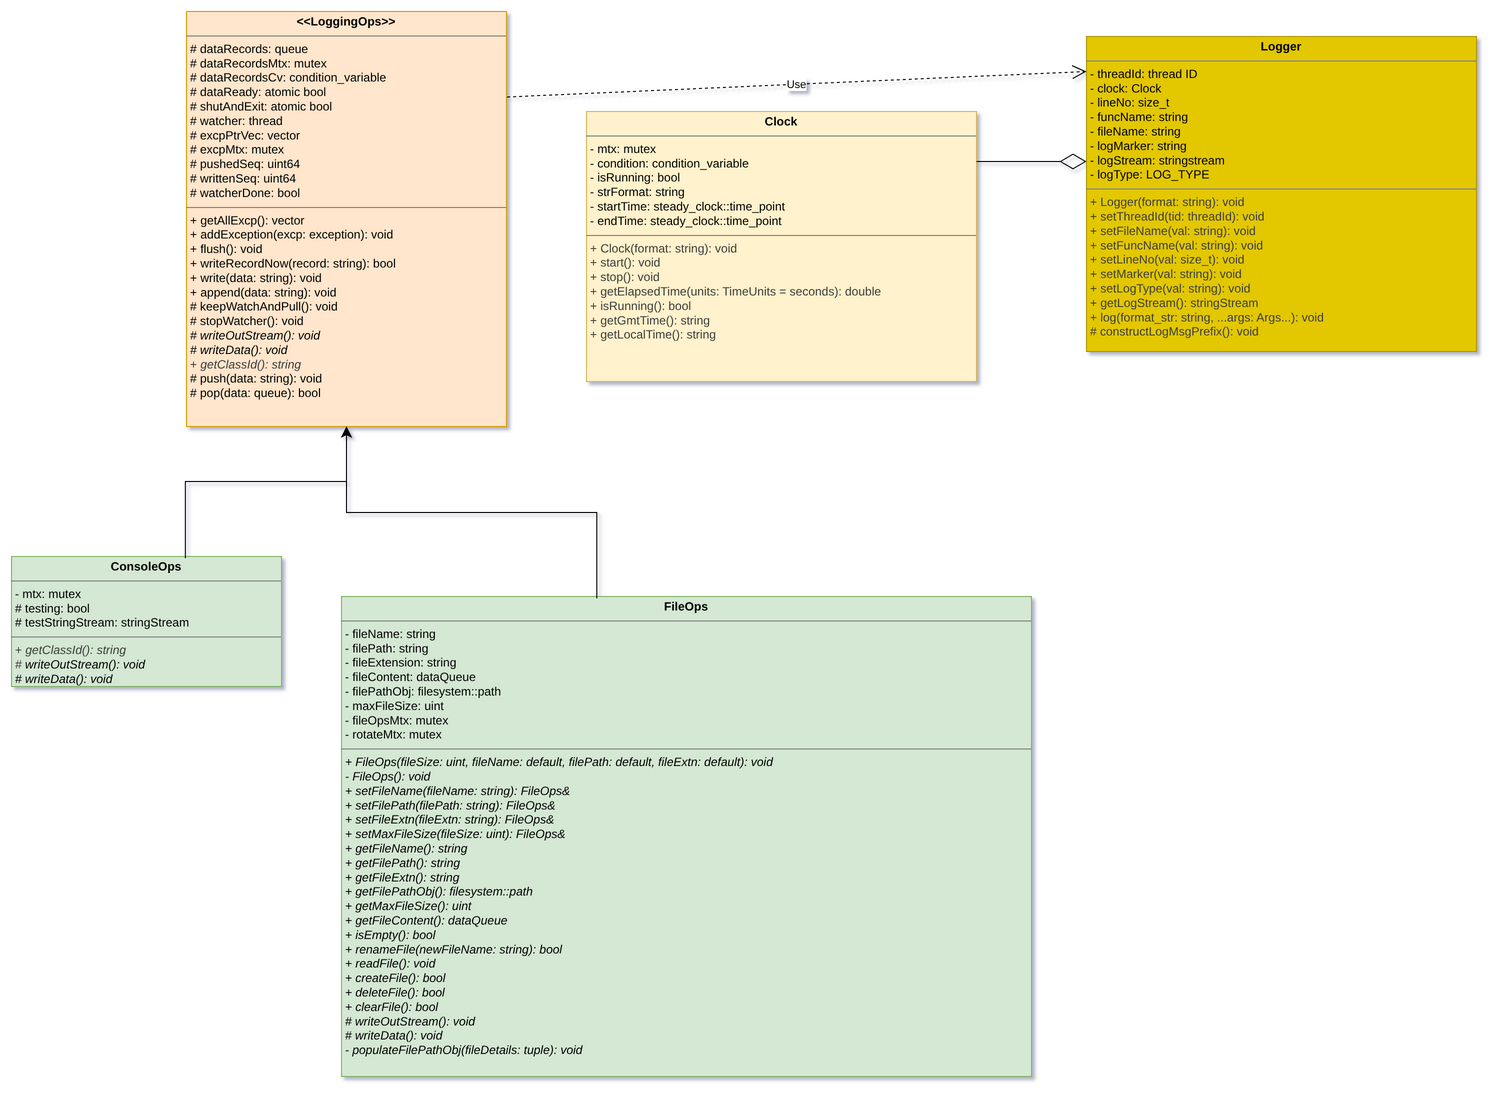

The diagram above was exported from draw.io. Its source (the exported page's mxGraphModel, read from the mxfile embedded in the PNG):
<mxGraphModel dx="1135" dy="733" grid="1" gridSize="10" guides="1" tooltips="1" connect="1" arrows="1" fold="1" page="1" pageScale="1" pageWidth="850" pageHeight="1400" background="none" math="0" shadow="1">
  <root>
    <mxCell id="0" />
    <mxCell id="1" parent="0" />
    <mxCell id="2" value="&lt;p style=&quot;margin:0px;margin-top:4px;text-align:center;&quot;&gt;&lt;b&gt;&amp;lt;&amp;lt;LoggingOps&amp;gt;&amp;gt;&lt;/b&gt;&lt;/p&gt;&lt;hr size=&quot;1&quot; style=&quot;border-style:solid;&quot;&gt;&lt;p style=&quot;margin:0px;margin-left:4px;&quot;&gt;# dataRecords: queue&lt;/p&gt;&lt;p style=&quot;margin:0px;margin-left:4px;&quot;&gt;# dataRecordsMtx: mutex&lt;/p&gt;&lt;p style=&quot;margin:0px;margin-left:4px;&quot;&gt;# dataRecordsCv: condition_variable&lt;/p&gt;&lt;p style=&quot;margin:0px;margin-left:4px;&quot;&gt;# dataReady: atomic bool&lt;/p&gt;&lt;p style=&quot;margin:0px;margin-left:4px;&quot;&gt;# shutAndExit: atomic bool&lt;/p&gt;&lt;p style=&quot;margin:0px;margin-left:4px;&quot;&gt;# watcher: thread&lt;/p&gt;&lt;p style=&quot;margin:0px;margin-left:4px;&quot;&gt;# excpPtrVec: vector&lt;/p&gt;&lt;p style=&quot;margin:0px;margin-left:4px;&quot;&gt;# excpMtx: mutex&lt;/p&gt;&lt;p style=&quot;margin:0px;margin-left:4px;&quot;&gt;# pushedSeq: uint64&lt;/p&gt;&lt;p style=&quot;margin:0px;margin-left:4px;&quot;&gt;# writtenSeq: uint64&lt;/p&gt;&lt;p style=&quot;margin:0px;margin-left:4px;&quot;&gt;# watcherDone: bool&lt;/p&gt;&lt;hr size=&quot;1&quot; style=&quot;border-style:solid;&quot;&gt;&lt;p style=&quot;margin: 0px 0px 0px 4px;&quot;&gt;+ getAllExcp(): vector&lt;/p&gt;&lt;p style=&quot;margin: 0px 0px 0px 4px;&quot;&gt;+ addException(excp: exception): void&lt;/p&gt;&lt;p style=&quot;margin: 0px 0px 0px 4px;&quot;&gt;+ flush(): void&lt;/p&gt;&lt;p style=&quot;margin: 0px 0px 0px 4px;&quot;&gt;+ writeRecordNow(record: string): bool&lt;/p&gt;&lt;p style=&quot;margin: 0px 0px 0px 4px;&quot;&gt;+ write(data: string): void&lt;/p&gt;&lt;p style=&quot;margin: 0px 0px 0px 4px;&quot;&gt;+ append(data: string): void&lt;/p&gt;&lt;p style=&quot;margin: 0px 0px 0px 4px;&quot;&gt;# keepWatchAndPull(): void&lt;/p&gt;&lt;p style=&quot;margin: 0px 0px 0px 4px;&quot;&gt;# stopWatcher(): void&lt;/p&gt;&lt;p style=&quot;margin: 0px 0px 0px 4px;&quot;&gt;&lt;i&gt;# writeOutStream(): void&lt;/i&gt;&lt;/p&gt;&lt;p style=&quot;margin: 0px 0px 0px 4px;&quot;&gt;&lt;i&gt;# writeData(): void&lt;/i&gt;&lt;/p&gt;&lt;p style=&quot;margin: 0px 0px 0px 4px;&quot;&gt;&lt;span style=&quot;color: rgb(63, 63, 63);&quot;&gt;+&amp;nbsp;&lt;/span&gt;&lt;i style=&quot;color: rgb(63, 63, 63);&quot;&gt;getClassId(): string&lt;/i&gt;&lt;i&gt;&lt;/i&gt;&lt;/p&gt;&lt;p style=&quot;margin: 0px 0px 0px 4px;&quot;&gt;# push(data: string): void&lt;/p&gt;&lt;p style=&quot;margin: 0px 0px 0px 4px;&quot;&gt;# pop(data: queue): bool&lt;/p&gt;&lt;p style=&quot;margin: 0px 0px 0px 4px;&quot;&gt;&lt;i&gt;&lt;br&gt;&lt;/i&gt;&lt;/p&gt;" style="verticalAlign=top;align=left;overflow=fill;html=1;whiteSpace=wrap;fillColor=#ffe6cc;strokeColor=#d79b00;direction=south;" parent="1" vertex="1">
      <mxGeometry x="210" y="120" width="320" height="415" as="geometry" />
    </mxCell>
    <mxCell id="3" value="&lt;p style=&quot;margin:0px;margin-top:4px;text-align:center;&quot;&gt;&lt;b&gt;ConsoleOps&lt;/b&gt;&lt;/p&gt;&lt;hr size=&quot;1&quot; style=&quot;border-style:solid;&quot;&gt;&lt;p style=&quot;margin:0px;margin-left:4px;&quot;&gt;- mtx: mutex&lt;/p&gt;&lt;p style=&quot;margin:0px;margin-left:4px;&quot;&gt;# testing: bool&lt;/p&gt;&lt;p style=&quot;margin:0px;margin-left:4px;&quot;&gt;# testStringStream: stringStream&lt;/p&gt;&lt;hr size=&quot;1&quot; style=&quot;border-style:solid;&quot;&gt;&lt;p style=&quot;margin:0px;margin-left:4px;&quot;&gt;&lt;span style=&quot;color: rgb(63, 63, 63);&quot;&gt;+&amp;nbsp;&lt;/span&gt;&lt;i style=&quot;color: rgb(63, 63, 63);&quot;&gt;getClassId(): string&lt;/i&gt;&lt;/p&gt;&lt;p style=&quot;margin:0px;margin-left:4px;&quot;&gt;&lt;i style=&quot;color: rgb(63, 63, 63);&quot;&gt;#&amp;nbsp;&lt;/i&gt;&lt;i style=&quot;background-color: transparent;&quot;&gt;writeOutStream(): void&lt;/i&gt;&lt;/p&gt;&lt;p style=&quot;margin: 0px 0px 0px 4px;&quot;&gt;&lt;i&gt;# writeData(): void&lt;/i&gt;&lt;/p&gt;" style="verticalAlign=top;align=left;overflow=fill;html=1;whiteSpace=wrap;fillColor=#d5e8d4;strokeColor=#82b366;direction=south;" parent="1" vertex="1">
      <mxGeometry x="35" y="665" width="270" height="130" as="geometry" />
    </mxCell>
    <mxCell id="4" value="&lt;p style=&quot;margin:0px;margin-top:4px;text-align:center;&quot;&gt;&lt;b&gt;FileOps&lt;/b&gt;&lt;/p&gt;&lt;hr size=&quot;1&quot; style=&quot;border-style:solid;&quot;&gt;&lt;p style=&quot;margin:0px;margin-left:4px;&quot;&gt;- fileName: string&lt;/p&gt;&lt;p style=&quot;margin:0px;margin-left:4px;&quot;&gt;- filePath: string&lt;/p&gt;&lt;p style=&quot;margin:0px;margin-left:4px;&quot;&gt;- fileExtension: string&lt;/p&gt;&lt;p style=&quot;margin:0px;margin-left:4px;&quot;&gt;- fileContent: dataQueue&lt;/p&gt;&lt;p style=&quot;margin:0px;margin-left:4px;&quot;&gt;- filePathObj: filesystem::path&lt;/p&gt;&lt;p style=&quot;margin:0px;margin-left:4px;&quot;&gt;- maxFileSize: uint&lt;/p&gt;&lt;p style=&quot;margin:0px;margin-left:4px;&quot;&gt;- fileOpsMtx: mutex&lt;/p&gt;&lt;p style=&quot;margin:0px;margin-left:4px;&quot;&gt;- rotateMtx: mutex&lt;/p&gt;&lt;hr size=&quot;1&quot; style=&quot;border-style:solid;&quot;&gt;&lt;p style=&quot;margin:0px;margin-left:4px;&quot;&gt;&lt;i&gt;+ FileOps(fileSize: uint, fileName: default, filePath: default, fileExtn: default): void&lt;/i&gt;&lt;/p&gt;&lt;p style=&quot;margin:0px;margin-left:4px;&quot;&gt;&lt;i&gt;- FileOps(): void&lt;/i&gt;&lt;/p&gt;&lt;p style=&quot;margin:0px;margin-left:4px;&quot;&gt;&lt;i&gt;+ setFileName(fileName: string): FileOps&amp;amp;&lt;/i&gt;&lt;/p&gt;&lt;p style=&quot;margin:0px;margin-left:4px;&quot;&gt;&lt;i&gt;+ setFilePath(filePath: string): FileOps&amp;amp;&lt;/i&gt;&lt;/p&gt;&lt;p style=&quot;margin:0px;margin-left:4px;&quot;&gt;&lt;i&gt;+ setFileExtn(fileExtn: string): FileOps&amp;amp;&lt;/i&gt;&lt;/p&gt;&lt;p style=&quot;margin:0px;margin-left:4px;&quot;&gt;&lt;i&gt;+ setMaxFileSize(fileSize: uint): FileOps&amp;amp;&lt;/i&gt;&lt;/p&gt;&lt;p style=&quot;margin:0px;margin-left:4px;&quot;&gt;&lt;i&gt;+ getFileName(): string&lt;/i&gt;&lt;/p&gt;&lt;p style=&quot;margin:0px;margin-left:4px;&quot;&gt;&lt;i&gt;+ getFilePath(): string&lt;/i&gt;&lt;/p&gt;&lt;p style=&quot;margin:0px;margin-left:4px;&quot;&gt;&lt;i&gt;+ getFileExtn(): string&lt;/i&gt;&lt;/p&gt;&lt;p style=&quot;margin:0px;margin-left:4px;&quot;&gt;&lt;i&gt;+ getFilePathObj(): filesystem::path&lt;/i&gt;&lt;/p&gt;&lt;p style=&quot;margin:0px;margin-left:4px;&quot;&gt;&lt;i&gt;+ getMaxFileSize(): uint&lt;/i&gt;&lt;/p&gt;&lt;p style=&quot;margin:0px;margin-left:4px;&quot;&gt;&lt;i&gt;+ getFileContent(): dataQueue&lt;/i&gt;&lt;/p&gt;&lt;p style=&quot;margin:0px;margin-left:4px;&quot;&gt;&lt;i&gt;+ isEmpty(): bool&lt;/i&gt;&lt;/p&gt;&lt;p style=&quot;margin:0px;margin-left:4px;&quot;&gt;&lt;i&gt;+ renameFile(newFileName: string): bool&lt;/i&gt;&lt;/p&gt;&lt;p style=&quot;margin:0px;margin-left:4px;&quot;&gt;&lt;i&gt;+ readFile(): void&lt;/i&gt;&lt;/p&gt;&lt;p style=&quot;margin:0px;margin-left:4px;&quot;&gt;&lt;i&gt;+ createFile(): bool&lt;/i&gt;&lt;/p&gt;&lt;p style=&quot;margin:0px;margin-left:4px;&quot;&gt;&lt;i&gt;+ deleteFile(): bool&lt;/i&gt;&lt;/p&gt;&lt;p style=&quot;margin:0px;margin-left:4px;&quot;&gt;&lt;i&gt;+ clearFile(): bool&lt;/i&gt;&lt;/p&gt;&lt;p style=&quot;margin:0px;margin-left:4px;&quot;&gt;&lt;i&gt;# writeOutStream(): void&lt;/i&gt;&lt;/p&gt;&lt;p style=&quot;margin:0px;margin-left:4px;&quot;&gt;&lt;i&gt;# writeData(): void&lt;/i&gt;&lt;/p&gt;&lt;p style=&quot;margin:0px;margin-left:4px;&quot;&gt;&lt;i&gt;- populateFilePathObj(fileDetails: tuple): void&lt;/i&gt;&lt;/p&gt;&lt;p style=&quot;margin:0px;margin-left:4px;&quot;&gt;&lt;i&gt;&lt;br&gt;&lt;/i&gt;&lt;/p&gt;" style="verticalAlign=top;align=left;overflow=fill;html=1;whiteSpace=wrap;fillColor=#d5e8d4;strokeColor=#82b366;direction=west;" parent="1" vertex="1">
      <mxGeometry x="365" y="705" width="690" height="480" as="geometry" />
    </mxCell>
    <mxCell id="41" value="&lt;p style=&quot;margin:0px;margin-top:4px;text-align:center;&quot;&gt;&lt;b&gt;Clock&lt;/b&gt;&lt;/p&gt;&lt;hr size=&quot;1&quot; style=&quot;border-style:solid;&quot;&gt;&lt;p style=&quot;margin:0px;margin-left:4px;&quot;&gt;- mtx: mutex&lt;/p&gt;&lt;p style=&quot;margin:0px;margin-left:4px;&quot;&gt;- condition: condition_variable&lt;/p&gt;&lt;p style=&quot;margin:0px;margin-left:4px;&quot;&gt;- isRunning: bool&lt;/p&gt;&lt;p style=&quot;margin:0px;margin-left:4px;&quot;&gt;- strFormat: string&lt;/p&gt;&lt;p style=&quot;margin:0px;margin-left:4px;&quot;&gt;- startTime: steady_clock::time_point&lt;/p&gt;&lt;p style=&quot;margin:0px;margin-left:4px;&quot;&gt;- endTime: steady_clock::time_point&lt;/p&gt;&lt;hr size=&quot;1&quot; style=&quot;border-style:solid;&quot;&gt;&lt;p style=&quot;margin:0px;margin-left:4px;&quot;&gt;&lt;span style=&quot;color: rgb(63, 63, 63);&quot;&gt;+ Clock(format: string): void&lt;/span&gt;&lt;/p&gt;&lt;p style=&quot;margin:0px;margin-left:4px;&quot;&gt;&lt;span style=&quot;color: rgb(63, 63, 63);&quot;&gt;+ start(): void&lt;/span&gt;&lt;/p&gt;&lt;p style=&quot;margin:0px;margin-left:4px;&quot;&gt;&lt;span style=&quot;color: rgb(63, 63, 63);&quot;&gt;+ stop(): void&lt;/span&gt;&lt;/p&gt;&lt;p style=&quot;margin:0px;margin-left:4px;&quot;&gt;&lt;span style=&quot;color: rgb(63, 63, 63);&quot;&gt;+ getElapsedTime(units: TimeUnits = seconds): double&lt;/span&gt;&lt;/p&gt;&lt;p style=&quot;margin:0px;margin-left:4px;&quot;&gt;&lt;span style=&quot;color: rgb(63, 63, 63);&quot;&gt;+ isRunning(): bool&lt;/span&gt;&lt;/p&gt;&lt;p style=&quot;margin:0px;margin-left:4px;&quot;&gt;&lt;span style=&quot;color: rgb(63, 63, 63);&quot;&gt;+ getGmtTime(): string&lt;/span&gt;&lt;/p&gt;&lt;p style=&quot;margin:0px;margin-left:4px;&quot;&gt;&lt;span style=&quot;color: rgb(63, 63, 63);&quot;&gt;+ getLocalTime(): string&lt;/span&gt;&lt;/p&gt;" style="verticalAlign=top;align=left;overflow=fill;html=1;whiteSpace=wrap;fillColor=#fff2cc;strokeColor=#d6b656;direction=west;" parent="1" vertex="1">
      <mxGeometry x="610" y="220" width="390" height="270" as="geometry" />
    </mxCell>
    <mxCell id="43" value="&lt;p style=&quot;margin:0px;margin-top:4px;text-align:center;&quot;&gt;&lt;b&gt;Logger&lt;/b&gt;&lt;/p&gt;&lt;hr size=&quot;1&quot; style=&quot;border-style:solid;&quot;&gt;&lt;p style=&quot;margin:0px;margin-left:4px;&quot;&gt;- threadId: thread ID&lt;/p&gt;&lt;p style=&quot;margin:0px;margin-left:4px;&quot;&gt;- clock: Clock&lt;/p&gt;&lt;p style=&quot;margin:0px;margin-left:4px;&quot;&gt;- lineNo: size_t&lt;/p&gt;&lt;p style=&quot;margin:0px;margin-left:4px;&quot;&gt;- funcName: string&lt;/p&gt;&lt;p style=&quot;margin:0px;margin-left:4px;&quot;&gt;- fileName: string&lt;/p&gt;&lt;p style=&quot;margin:0px;margin-left:4px;&quot;&gt;- logMarker: string&lt;br&gt;&lt;/p&gt;&lt;p style=&quot;margin:0px;margin-left:4px;&quot;&gt;- logStream: stringstream&lt;/p&gt;&lt;p style=&quot;margin:0px;margin-left:4px;&quot;&gt;- logType: LOG_TYPE&lt;/p&gt;&lt;hr size=&quot;1&quot; style=&quot;border-style:solid;&quot;&gt;&lt;p style=&quot;margin:0px;margin-left:4px;&quot;&gt;&lt;span style=&quot;color: rgb(63, 63, 63);&quot;&gt;+ Logger(format: string): void&lt;/span&gt;&lt;/p&gt;&lt;p style=&quot;margin:0px;margin-left:4px;&quot;&gt;&lt;span style=&quot;color: rgb(63, 63, 63);&quot;&gt;+ setThreadId(tid: threadId): void&lt;/span&gt;&lt;/p&gt;&lt;p style=&quot;margin:0px;margin-left:4px;&quot;&gt;&lt;span style=&quot;color: rgb(63, 63, 63);&quot;&gt;+ setFileName(val: string): void&lt;/span&gt;&lt;/p&gt;&lt;p style=&quot;margin:0px;margin-left:4px;&quot;&gt;&lt;span style=&quot;color: rgb(63, 63, 63);&quot;&gt;+ setFuncName(val: string): void&lt;/span&gt;&lt;/p&gt;&lt;p style=&quot;margin:0px;margin-left:4px;&quot;&gt;&lt;span style=&quot;color: rgb(63, 63, 63);&quot;&gt;+ setLineNo(val: size_t): void&lt;/span&gt;&lt;/p&gt;&lt;p style=&quot;margin:0px;margin-left:4px;&quot;&gt;&lt;span style=&quot;color: rgb(63, 63, 63);&quot;&gt;+ setMarker(val: string): void&lt;/span&gt;&lt;/p&gt;&lt;p style=&quot;margin:0px;margin-left:4px;&quot;&gt;&lt;span style=&quot;color: rgb(63, 63, 63);&quot;&gt;+ setLogType(val: string): void&lt;/span&gt;&lt;/p&gt;&lt;p style=&quot;margin:0px;margin-left:4px;&quot;&gt;&lt;span style=&quot;color: rgb(63, 63, 63);&quot;&gt;+ getLogStream(): stringStream&lt;/span&gt;&lt;/p&gt;&lt;p style=&quot;margin:0px;margin-left:4px;&quot;&gt;&lt;span style=&quot;color: rgb(63, 63, 63);&quot;&gt;+ log(format_str: string, ...args: Args...): void&lt;/span&gt;&lt;/p&gt;&lt;p style=&quot;margin:0px;margin-left:4px;&quot;&gt;&lt;span style=&quot;color: rgb(63, 63, 63);&quot;&gt;# constructLogMsgPrefix(): void&lt;/span&gt;&lt;/p&gt;" style="verticalAlign=top;align=left;overflow=fill;html=1;whiteSpace=wrap;fillColor=#e3c800;strokeColor=#B09500;direction=east;fontColor=#000000;" parent="1" vertex="1">
      <mxGeometry x="1110" y="145" width="390" height="315" as="geometry" />
    </mxCell>
    <mxCell id="54" value="" style="endArrow=diamondThin;endFill=0;endSize=24;html=1;" parent="1" edge="1">
      <mxGeometry width="160" relative="1" as="geometry">
        <mxPoint x="1000" y="270" as="sourcePoint" />
        <mxPoint x="1110" y="270" as="targetPoint" />
      </mxGeometry>
    </mxCell>
    <mxCell id="55" value="Use" style="endArrow=open;endSize=12;dashed=1;html=1;exitX=0.206;exitY=-0.002;exitDx=0;exitDy=0;exitPerimeter=0;" parent="1" source="2" edge="1">
      <mxGeometry width="160" relative="1" as="geometry">
        <mxPoint x="950" y="180" as="sourcePoint" />
        <mxPoint x="1110" y="180" as="targetPoint" />
      </mxGeometry>
    </mxCell>
    <mxCell id="56" value="" style="edgeStyle=elbowEdgeStyle;elbow=vertical;endArrow=classic;html=1;curved=0;rounded=0;endSize=8;startSize=8;exitX=0.013;exitY=0.356;exitDx=0;exitDy=0;exitPerimeter=0;" edge="1" parent="1" source="3">
      <mxGeometry width="50" height="50" relative="1" as="geometry">
        <mxPoint x="210" y="660" as="sourcePoint" />
        <mxPoint x="370" y="535" as="targetPoint" />
        <Array as="points">
          <mxPoint x="370" y="590" />
        </Array>
      </mxGeometry>
    </mxCell>
    <mxCell id="62" value="" style="edgeStyle=elbowEdgeStyle;elbow=vertical;endArrow=classic;html=1;curved=0;rounded=0;endSize=8;startSize=8;exitX=0.63;exitY=0.996;exitDx=0;exitDy=0;exitPerimeter=0;entryX=1;entryY=0.5;entryDx=0;entryDy=0;" edge="1" parent="1" source="4" target="2">
      <mxGeometry width="50" height="50" relative="1" as="geometry">
        <mxPoint x="620" y="695" as="sourcePoint" />
        <mxPoint x="280" y="520" as="targetPoint" />
      </mxGeometry>
    </mxCell>
  </root>
</mxGraphModel>